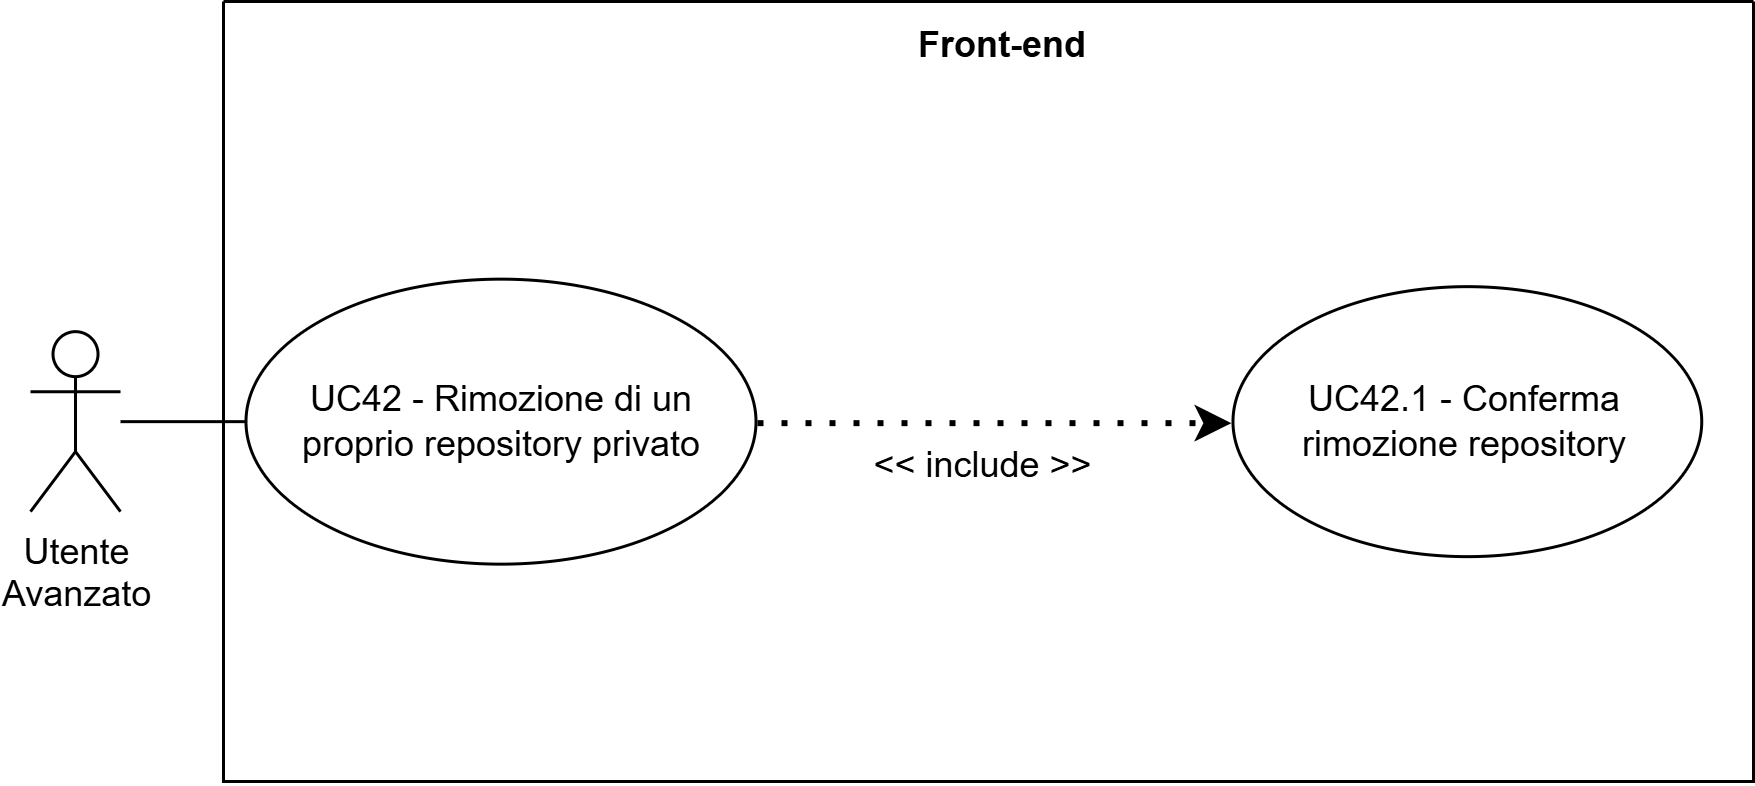

The diagram above was exported from draw.io. Its source (the exported page's mxGraphModel, read from the mxfile embedded in the PNG):
<mxGraphModel dx="925" dy="540" grid="1" gridSize="10" guides="1" tooltips="1" connect="1" arrows="1" fold="1" page="1" pageScale="1" pageWidth="827" pageHeight="1169" math="0" shadow="0">
  <root>
    <mxCell id="0" />
    <mxCell id="1" parent="0" />
    <mxCell id="_Wek7FupVdbPlGDsHRKz-25" parent="1" style="swimlane;startSize=0;" value="" vertex="1">
      <mxGeometry height="260" width="510" x="430" y="270" as="geometry">
        <mxRectangle height="40" width="50" x="270" y="110" as="alternateBounds" />
      </mxGeometry>
    </mxCell>
    <mxCell id="_Wek7FupVdbPlGDsHRKz-26" parent="_Wek7FupVdbPlGDsHRKz-25" style="text;html=1;whiteSpace=wrap;strokeColor=none;fillColor=none;align=center;verticalAlign=middle;rounded=0;perimeterSpacing=1;fontStyle=1" value="Front-end" vertex="1">
      <mxGeometry height="30" width="60" x="230" as="geometry" />
    </mxCell>
    <mxCell id="_Wek7FupVdbPlGDsHRKz-27" parent="_Wek7FupVdbPlGDsHRKz-25" style="ellipse;whiteSpace=wrap;html=1;" value="UC42 - Rimozione di un proprio repository privato" vertex="1">
      <mxGeometry height="95" width="170" x="7.5" y="92.55" as="geometry" />
    </mxCell>
    <mxCell id="_Wek7FupVdbPlGDsHRKz-28" parent="_Wek7FupVdbPlGDsHRKz-25" style="ellipse;whiteSpace=wrap;html=1;" value="UC42.1 - Conferma rimozione repository" vertex="1">
      <mxGeometry height="90" width="156.25" x="336.4966666950497" y="95.05241001674091" as="geometry" />
    </mxCell>
    <mxCell id="_Wek7FupVdbPlGDsHRKz-29" parent="_Wek7FupVdbPlGDsHRKz-25" style="shape=umlActor;verticalLabelPosition=bottom;verticalAlign=top;html=1;outlineConnect=0;" value="&lt;div&gt;Utente&lt;/div&gt;&lt;div&gt;&lt;span style=&quot;background-color: transparent; color: light-dark(rgb(0, 0, 0), rgb(255, 255, 255));&quot;&gt;Avanzato&lt;/span&gt;&lt;/div&gt;" vertex="1">
      <mxGeometry height="60" width="30" x="-64.32666669504985" y="110.04758998325906" as="geometry" />
    </mxCell>
    <mxCell id="_Wek7FupVdbPlGDsHRKz-30" edge="1" parent="_Wek7FupVdbPlGDsHRKz-25" source="_Wek7FupVdbPlGDsHRKz-29" style="endArrow=none;html=1;rounded=0;entryX=0;entryY=0.5;entryDx=0;entryDy=0;" target="_Wek7FupVdbPlGDsHRKz-27" value="">
      <mxGeometry height="50" relative="1" width="50" as="geometry">
        <mxPoint x="50.00333330495019" y="282.54758998325906" as="sourcePoint" />
        <mxPoint x="100.00333330495019" y="232.54758998325906" as="targetPoint" />
      </mxGeometry>
    </mxCell>
    <mxCell id="_Wek7FupVdbPlGDsHRKz-31" edge="1" parent="_Wek7FupVdbPlGDsHRKz-25" style="endArrow=classic;dashed=1;html=1;dashPattern=1 3;strokeWidth=2;rounded=0;strokeColor=default;curved=0;endFill=1;endSize=6;entryX=0;entryY=0.5;entryDx=0;entryDy=0;" value="">
      <mxGeometry height="50" relative="1" width="50" as="geometry">
        <mxPoint x="178.5" y="141.05000000000018" as="sourcePoint" />
        <mxPoint x="336.5" y="141.05000000000018" as="targetPoint" />
      </mxGeometry>
    </mxCell>
    <mxCell id="_Wek7FupVdbPlGDsHRKz-32" parent="_Wek7FupVdbPlGDsHRKz-25" style="text;html=1;whiteSpace=wrap;strokeColor=none;fillColor=none;align=center;verticalAlign=middle;rounded=0;" value="&amp;lt;&amp;lt; include &amp;gt;&amp;gt;" vertex="1">
      <mxGeometry height="30" width="95" x="206.5" y="140.05000000000018" as="geometry" />
    </mxCell>
  </root>
</mxGraphModel>